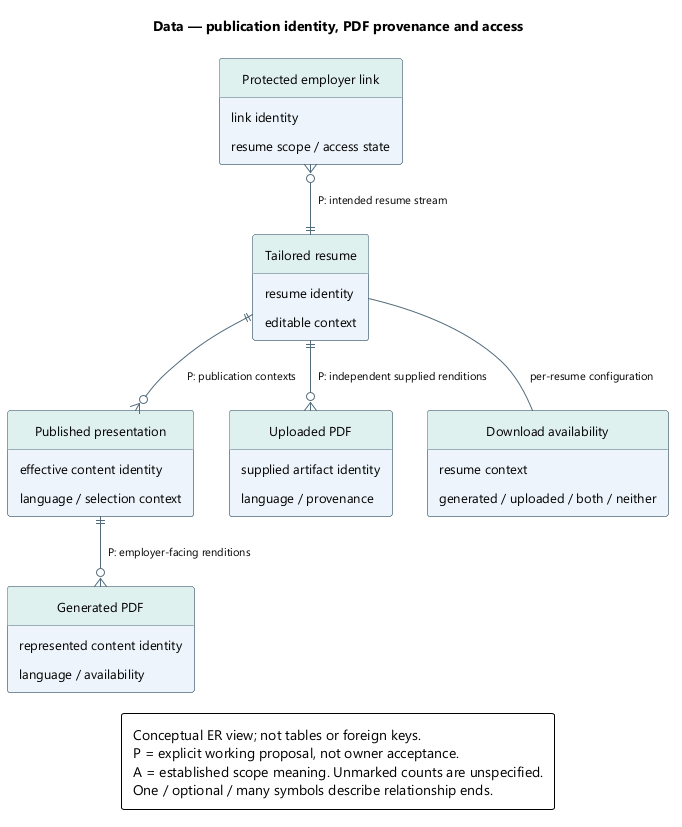

The diagram above was rendered by PlantUML. Its source (embedded in the PNG):
@startuml
skinparam backgroundColor white
skinparam defaultFontName Segoe UI
skinparam defaultFontSize 13
skinparam shadowing false
skinparam roundcorner 5
skinparam classAttributeIconSize 0
hide circle
skinparam classBackgroundColor #EDF4FB
skinparam classBorderColor #526B7B
skinparam classHeaderBackgroundColor #DFF1EF
skinparam ArrowColor #526B7B
skinparam ArrowFontSize 11
skinparam noteBackgroundColor #FFF3DF
skinparam noteBorderColor #B99557
skinparam nodesep 35
skinparam ranksep 42
skinparam padding 6
hide empty members
top to bottom direction

title Data — publication identity, PDF provenance and access
entity "Tailored resume" as R {
  resume identity
  editable context
}
entity "Published presentation" as P {
  effective content identity
  language / selection context
}
entity "Generated PDF" as G {
  represented content identity
  language / availability
}
entity "Uploaded PDF" as U {
  supplied artifact identity
  language / provenance
}
entity "Download availability" as D {
  resume context
  generated / uploaded / both / neither
}
entity "Protected employer link" as L {
  link identity
  resume scope / access state
}
R ||--o{ P : P: publication contexts
P ||--o{ G : P: employer-facing renditions
R ||--o{ U : P: independent supplied renditions
R -- D : per-resume configuration
L }o--|| R : P: intended resume stream
legend bottom
Conceptual ER view; not tables or foreign keys.
P = explicit working proposal, not owner acceptance.
A = established scope meaning. Unmarked counts are unspecified.
One / optional / many symbols describe relationship ends.
endlegend
@enduml